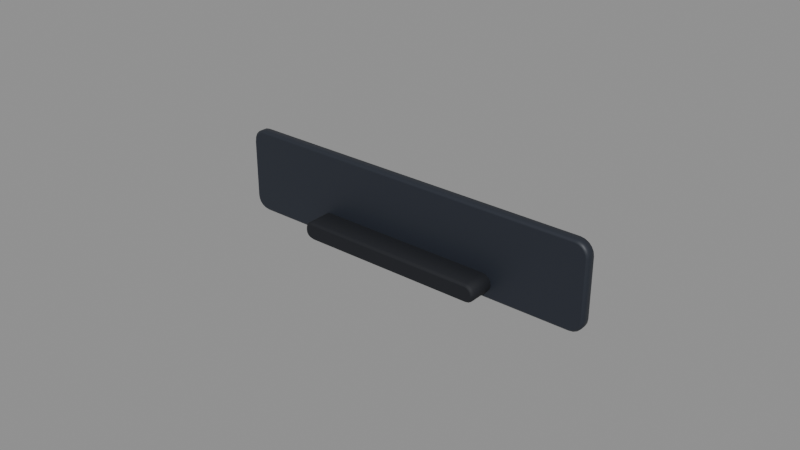# Source: Plate_ModePlaque.blend  (saved by Blender 5.3.31; exported with 4.5.12 LTS)
import bpy
from mathutils import Matrix  # noqa: F401  (used for matrix-valued properties, if any)

bpy.ops.wm.read_factory_settings(use_empty=True)
scene = bpy.context.scene
scene.name = 'Scene'

# ---- materials (node trees are filled in below, after node groups)
mat_mat_ds_platerim = bpy.data.materials.new('Mat_DS_PlateRim')
mat_mat_ds_plate = bpy.data.materials.new('Mat_DS_Plate')
mat_mat_ds_housinginner = bpy.data.materials.new('Mat_DS_HousingInner')
mat_mat_ds_accentamber = bpy.data.materials.new('Mat_DS_AccentAmber')

# ---- material node trees
mat_mat_ds_platerim.use_nodes = True; mat_mat_ds_platerim.node_tree.nodes.clear()
_N = mat_mat_ds_platerim.node_tree.nodes; _L = mat_mat_ds_platerim.node_tree.links
n0 = _N.new('ShaderNodeBsdfPrincipled'); n0.name = 'Principled BSDF'; n0.location = (-200, 100)
n0.inputs[0].default_value = (0.0185, 0.02315, 0.03434, 1.0)
n0.inputs[1].default_value = 0.1
n0.inputs[2].default_value = 0.52
n0.inputs[10].default_value = 0.005
n0.inputs[27].default_value = (0.0185, 0.02315, 0.03434, 1.0)
n1 = _N.new('ShaderNodeOutputMaterial'); n1.name = 'Material Output'; n1.location = (200, 100)
_L.new(n0.outputs[0], n1.inputs[0])
n1.is_active_output = True
mat_mat_ds_plate.use_nodes = True; mat_mat_ds_plate.node_tree.nodes.clear()
_N = mat_mat_ds_plate.node_tree.nodes; _L = mat_mat_ds_plate.node_tree.links
n0 = _N.new('ShaderNodeBsdfPrincipled'); n0.name = 'Principled BSDF'; n0.location = (-200, 100)
n0.inputs[0].default_value = (0.01096, 0.0137, 0.02029, 1.0)
n0.inputs[1].default_value = 0.05
n0.inputs[2].default_value = 0.62
n0.inputs[10].default_value = 0.005
n0.inputs[27].default_value = (0.01096, 0.0137, 0.02029, 1.0)
n1 = _N.new('ShaderNodeOutputMaterial'); n1.name = 'Material Output'; n1.location = (200, 100)
_L.new(n0.outputs[0], n1.inputs[0])
n1.is_active_output = True
mat_mat_ds_housinginner.use_nodes = True; mat_mat_ds_housinginner.node_tree.nodes.clear()
_N = mat_mat_ds_housinginner.node_tree.nodes; _L = mat_mat_ds_housinginner.node_tree.links
n0 = _N.new('ShaderNodeBsdfPrincipled'); n0.name = 'Principled BSDF'; n0.location = (-200, 100)
n0.inputs[0].default_value = (0.006995, 0.008568, 0.01298, 1.0)
n0.inputs[1].default_value = 0.05
n0.inputs[2].default_value = 0.75
n0.inputs[10].default_value = 0.005
n0.inputs[27].default_value = (0.006995, 0.008568, 0.01298, 1.0)
n1 = _N.new('ShaderNodeOutputMaterial'); n1.name = 'Material Output'; n1.location = (200, 100)
_L.new(n0.outputs[0], n1.inputs[0])
n1.is_active_output = True
mat_mat_ds_accentamber.use_nodes = True; mat_mat_ds_accentamber.node_tree.nodes.clear()
_N = mat_mat_ds_accentamber.node_tree.nodes; _L = mat_mat_ds_accentamber.node_tree.links
n0 = _N.new('ShaderNodeBsdfPrincipled'); n0.name = 'Principled BSDF'; n0.location = (-200, 100)
n0.inputs[0].default_value = (0.7454, 0.3515, 0.02956, 1.0)
n0.inputs[2].default_value = 0.45
n0.inputs[10].default_value = 0.005
n0.inputs[27].default_value = (0.7454, 0.3515, 0.02956, 1.0)
n1 = _N.new('ShaderNodeOutputMaterial'); n1.name = 'Material Output'; n1.location = (200, 100)
_L.new(n0.outputs[0], n1.inputs[0])
n1.is_active_output = True

# ---- meshes
me_modeplaque_rim_mesh = bpy.data.meshes.new('ModePlaque_Rim_Mesh')
me_modeplaque_rim_mesh.from_pydata([(0.06124, -0.0018, 0.0095), (0.06106, -0.0018, 0.01066), (0.06053, -0.0018, 0.0117), (0.0597, -0.0018, 0.01253), (0.05866, -0.0018, 0.01306), (0.0575, -0.0018, 0.01324), (-0.0575, -0.0018, 0.01324), (-0.05866, -0.0018, 0.01306), (-0.0597, -0.0018, 0.01253), (-0.06053, -0.0018, 0.0117), (-0.06106, -0.0018, 0.01066), (-0.06124, -0.0018, 0.0095), (-0.06124, -0.0018, -0.0095), (-0.06106, -0.0018, -0.01066), (-0.06053, -0.0018, -0.0117), (-0.0597, -0.0018, -0.01253), (-0.05866, -0.0018, -0.01306), (-0.0575, -0.0018, -0.01324), (0.0575, -0.0018, -0.01324), (0.05866, -0.0018, -0.01306), (0.0597, -0.0018, -0.01253), (0.06053, -0.0018, -0.0117), (0.06106, -0.0018, -0.01066), (0.06124, -0.0018, -0.0095), (0.062, -0.001044, 0.0095), (0.06178, -0.001044, 0.01089), (0.06114, -0.001044, 0.01215), (0.06015, -0.001044, 0.01314), (0.05889, -0.001044, 0.01378), (0.0575, -0.001044, 0.014), (-0.0575, -0.001044, 0.014), (-0.05889, -0.001044, 0.01378), (-0.06015, -0.001044, 0.01314), (-0.06114, -0.001044, 0.01215), (-0.06178, -0.001044, 0.01089), (-0.062, -0.001044, 0.0095), (-0.062, -0.001044, -0.0095), (-0.06178, -0.001044, -0.01089), (-0.06114, -0.001044, -0.01215), (-0.06015, -0.001044, -0.01314), (-0.05889, -0.001044, -0.01378), (-0.0575, -0.001044, -0.014), (0.0575, -0.001044, -0.014), (0.05889, -0.001044, -0.01378), (0.06015, -0.001044, -0.01314), (0.06114, -0.001044, -0.01215), (0.06178, -0.001044, -0.01089), (0.062, -0.001044, -0.0095), (0.062, 0.001044, 0.0095), (0.06178, 0.001044, 0.01089), (0.06114, 0.001044, 0.01215), (0.06015, 0.001044, 0.01314), (0.05889, 0.001044, 0.01378), (0.0575, 0.001044, 0.014), (-0.0575, 0.001044, 0.014), (-0.05889, 0.001044, 0.01378), (-0.06015, 0.001044, 0.01314), (-0.06114, 0.001044, 0.01215), (-0.06178, 0.001044, 0.01089), (-0.062, 0.001044, 0.0095), (-0.062, 0.001044, -0.0095), (-0.06178, 0.001044, -0.01089), (-0.06114, 0.001044, -0.01215), (-0.06015, 0.001044, -0.01314), (-0.05889, 0.001044, -0.01378), (-0.0575, 0.001044, -0.014), (0.0575, 0.001044, -0.014), (0.05889, 0.001044, -0.01378), (0.06015, 0.001044, -0.01314), (0.06114, 0.001044, -0.01215), (0.06178, 0.001044, -0.01089), (0.062, 0.001044, -0.0095), (0.06124, 0.0018, 0.0095), (0.06106, 0.0018, 0.01066), (0.06053, 0.0018, 0.0117), (0.0597, 0.0018, 0.01253), (0.05866, 0.0018, 0.01306), (0.0575, 0.0018, 0.01324), (-0.0575, 0.0018, 0.01324), (-0.05866, 0.0018, 0.01306), (-0.0597, 0.0018, 0.01253), (-0.06053, 0.0018, 0.0117), (-0.06106, 0.0018, 0.01066), (-0.06124, 0.0018, 0.0095), (-0.06124, 0.0018, -0.0095), (-0.06106, 0.0018, -0.01066), (-0.06053, 0.0018, -0.0117), (-0.0597, 0.0018, -0.01253), (-0.05866, 0.0018, -0.01306), (-0.0575, 0.0018, -0.01324), (0.0575, 0.0018, -0.01324), (0.05866, 0.0018, -0.01306), (0.0597, 0.0018, -0.01253), (0.06053, 0.0018, -0.0117), (0.06106, 0.0018, -0.01066), (0.06124, 0.0018, -0.0095)], [], [(0, 24, 25, 1), (1, 25, 26, 2), (2, 26, 27, 3), (3, 27, 28, 4), (4, 28, 29, 5), (5, 29, 30, 6), (6, 30, 31, 7), (7, 31, 32, 8), (8, 32, 33, 9), (9, 33, 34, 10), (10, 34, 35, 11), (11, 35, 36, 12), (12, 36, 37, 13), (13, 37, 38, 14), (14, 38, 39, 15), (15, 39, 40, 16), (16, 40, 41, 17), (17, 41, 42, 18), (18, 42, 43, 19), (19, 43, 44, 20), (20, 44, 45, 21), (21, 45, 46, 22), (22, 46, 47, 23), (23, 47, 24, 0), (24, 48, 49, 25), (25, 49, 50, 26), (26, 50, 51, 27), (27, 51, 52, 28), (28, 52, 53, 29), (29, 53, 54, 30), (30, 54, 55, 31), (31, 55, 56, 32), (32, 56, 57, 33), (33, 57, 58, 34), (34, 58, 59, 35), (35, 59, 60, 36), (36, 60, 61, 37), (37, 61, 62, 38), (38, 62, 63, 39), (39, 63, 64, 40), (40, 64, 65, 41), (41, 65, 66, 42), (42, 66, 67, 43), (43, 67, 68, 44), (44, 68, 69, 45), (45, 69, 70, 46), (46, 70, 71, 47), (47, 71, 48, 24), (48, 72, 73, 49), (49, 73, 74, 50), (50, 74, 75, 51), (51, 75, 76, 52), (52, 76, 77, 53), (53, 77, 78, 54), (54, 78, 79, 55), (55, 79, 80, 56), (56, 80, 81, 57), (57, 81, 82, 58), (58, 82, 83, 59), (59, 83, 84, 60), (60, 84, 85, 61), (61, 85, 86, 62), (62, 86, 87, 63), (63, 87, 88, 64), (64, 88, 89, 65), (65, 89, 90, 66), (66, 90, 91, 67), (67, 91, 92, 68), (68, 92, 93, 69), (69, 93, 94, 70), (70, 94, 95, 71), (71, 95, 72, 48), (23, 0, 1, 2, 3, 4, 5, 6, 7, 8, 9, 10, 11, 12, 13, 14, 15, 16, 17, 18, 19, 20, 21, 22), (72, 95, 94, 93, 92, 91, 90, 89, 88, 87, 86, 85, 84, 83, 82, 81, 80, 79, 78, 77, 76, 75, 74, 73)])
me_modeplaque_rim_mesh.polygons.foreach_set('use_smooth', [1, 1, 1, 1, 1, 1, 1, 1, 1, 1, 1, 1, 1, 1, 1, 1, 1, 1, 1, 1, 1, 1, 1, 1, 1, 1, 1, 1, 1, 1, 1, 1, 1, 1, 1, 1, 1, 1, 1, 1, 1, 1, 1, 1, 1, 1, 1, 1, 1, 1, 1, 1, 1, 1, 1, 1, 1, 1, 1, 1, 1, 1, 1, 1, 1, 1, 1, 1, 1, 1, 1, 1, 0, 0])
me_modeplaque_rim_mesh.materials.append(mat_mat_ds_platerim)
me_modeplaque_rim_mesh.update()
me_modeplaque_plate_mesh = bpy.data.meshes.new('ModePlaque_Plate_Mesh')
me_modeplaque_plate_mesh.from_pydata([(0.0595, -0.0012, 0.008), (0.05933, -0.0012, 0.009082), (0.05883, -0.0012, 0.01006), (0.05806, -0.0012, 0.01083), (0.05708, -0.0012, 0.01133), (0.056, -0.0012, 0.0115), (-0.056, -0.0012, 0.0115), (-0.05708, -0.0012, 0.01133), (-0.05806, -0.0012, 0.01083), (-0.05883, -0.0012, 0.01006), (-0.05933, -0.0012, 0.009082), (-0.0595, -0.0012, 0.008), (-0.0595, -0.0012, -0.008), (-0.05933, -0.0012, -0.009082), (-0.05883, -0.0012, -0.01006), (-0.05806, -0.0012, -0.01083), (-0.05708, -0.0012, -0.01133), (-0.056, -0.0012, -0.0115), (0.056, -0.0012, -0.0115), (0.05708, -0.0012, -0.01133), (0.05806, -0.0012, -0.01083), (0.05883, -0.0012, -0.01006), (0.05933, -0.0012, -0.009082), (0.0595, -0.0012, -0.008), (0.06, -0.0007, 0.008), (0.0598, -0.0007, 0.009236), (0.05924, -0.0007, 0.01035), (0.05835, -0.0007, 0.01124), (0.05724, -0.0007, 0.0118), (0.056, -0.0007, 0.012), (-0.056, -0.0007, 0.012), (-0.05724, -0.0007, 0.0118), (-0.05835, -0.0007, 0.01124), (-0.05924, -0.0007, 0.01035), (-0.0598, -0.0007, 0.009236), (-0.06, -0.0007, 0.008), (-0.06, -0.0007, -0.008), (-0.0598, -0.0007, -0.009236), (-0.05924, -0.0007, -0.01035), (-0.05835, -0.0007, -0.01124), (-0.05724, -0.0007, -0.0118), (-0.056, -0.0007, -0.012), (0.056, -0.0007, -0.012), (0.05724, -0.0007, -0.0118), (0.05835, -0.0007, -0.01124), (0.05924, -0.0007, -0.01035), (0.0598, -0.0007, -0.009236), (0.06, -0.0007, -0.008), (0.06, 0.0007, 0.008), (0.0598, 0.0007, 0.009236), (0.05924, 0.0007, 0.01035), (0.05835, 0.0007, 0.01124), (0.05724, 0.0007, 0.0118), (0.056, 0.0007, 0.012), (-0.056, 0.0007, 0.012), (-0.05724, 0.0007, 0.0118), (-0.05835, 0.0007, 0.01124), (-0.05924, 0.0007, 0.01035), (-0.0598, 0.0007, 0.009236), (-0.06, 0.0007, 0.008), (-0.06, 0.0007, -0.008), (-0.0598, 0.0007, -0.009236), (-0.05924, 0.0007, -0.01035), (-0.05835, 0.0007, -0.01124), (-0.05724, 0.0007, -0.0118), (-0.056, 0.0007, -0.012), (0.056, 0.0007, -0.012), (0.05724, 0.0007, -0.0118), (0.05835, 0.0007, -0.01124), (0.05924, 0.0007, -0.01035), (0.0598, 0.0007, -0.009236), (0.06, 0.0007, -0.008), (0.0595, 0.0012, 0.008), (0.05933, 0.0012, 0.009082), (0.05883, 0.0012, 0.01006), (0.05806, 0.0012, 0.01083), (0.05708, 0.0012, 0.01133), (0.056, 0.0012, 0.0115), (-0.056, 0.0012, 0.0115), (-0.05708, 0.0012, 0.01133), (-0.05806, 0.0012, 0.01083), (-0.05883, 0.0012, 0.01006), (-0.05933, 0.0012, 0.009082), (-0.0595, 0.0012, 0.008), (-0.0595, 0.0012, -0.008), (-0.05933, 0.0012, -0.009082), (-0.05883, 0.0012, -0.01006), (-0.05806, 0.0012, -0.01083), (-0.05708, 0.0012, -0.01133), (-0.056, 0.0012, -0.0115), (0.056, 0.0012, -0.0115), (0.05708, 0.0012, -0.01133), (0.05806, 0.0012, -0.01083), (0.05883, 0.0012, -0.01006), (0.05933, 0.0012, -0.009082), (0.0595, 0.0012, -0.008)], [], [(0, 24, 25, 1), (1, 25, 26, 2), (2, 26, 27, 3), (3, 27, 28, 4), (4, 28, 29, 5), (5, 29, 30, 6), (6, 30, 31, 7), (7, 31, 32, 8), (8, 32, 33, 9), (9, 33, 34, 10), (10, 34, 35, 11), (11, 35, 36, 12), (12, 36, 37, 13), (13, 37, 38, 14), (14, 38, 39, 15), (15, 39, 40, 16), (16, 40, 41, 17), (17, 41, 42, 18), (18, 42, 43, 19), (19, 43, 44, 20), (20, 44, 45, 21), (21, 45, 46, 22), (22, 46, 47, 23), (23, 47, 24, 0), (24, 48, 49, 25), (25, 49, 50, 26), (26, 50, 51, 27), (27, 51, 52, 28), (28, 52, 53, 29), (29, 53, 54, 30), (30, 54, 55, 31), (31, 55, 56, 32), (32, 56, 57, 33), (33, 57, 58, 34), (34, 58, 59, 35), (35, 59, 60, 36), (36, 60, 61, 37), (37, 61, 62, 38), (38, 62, 63, 39), (39, 63, 64, 40), (40, 64, 65, 41), (41, 65, 66, 42), (42, 66, 67, 43), (43, 67, 68, 44), (44, 68, 69, 45), (45, 69, 70, 46), (46, 70, 71, 47), (47, 71, 48, 24), (48, 72, 73, 49), (49, 73, 74, 50), (50, 74, 75, 51), (51, 75, 76, 52), (52, 76, 77, 53), (53, 77, 78, 54), (54, 78, 79, 55), (55, 79, 80, 56), (56, 80, 81, 57), (57, 81, 82, 58), (58, 82, 83, 59), (59, 83, 84, 60), (60, 84, 85, 61), (61, 85, 86, 62), (62, 86, 87, 63), (63, 87, 88, 64), (64, 88, 89, 65), (65, 89, 90, 66), (66, 90, 91, 67), (67, 91, 92, 68), (68, 92, 93, 69), (69, 93, 94, 70), (70, 94, 95, 71), (71, 95, 72, 48), (23, 0, 1, 2, 3, 4, 5, 6, 7, 8, 9, 10, 11, 12, 13, 14, 15, 16, 17, 18, 19, 20, 21, 22), (72, 95, 94, 93, 92, 91, 90, 89, 88, 87, 86, 85, 84, 83, 82, 81, 80, 79, 78, 77, 76, 75, 74, 73)])
me_modeplaque_plate_mesh.polygons.foreach_set('use_smooth', [1, 1, 1, 1, 1, 1, 1, 1, 1, 1, 1, 1, 1, 1, 1, 1, 1, 1, 1, 1, 1, 1, 1, 1, 1, 1, 1, 1, 1, 1, 1, 1, 1, 1, 1, 1, 1, 1, 1, 1, 1, 1, 1, 1, 1, 1, 1, 1, 1, 1, 1, 1, 1, 1, 1, 1, 1, 1, 1, 1, 1, 1, 1, 1, 1, 1, 1, 1, 1, 1, 1, 1, 0, 0])
me_modeplaque_plate_mesh.materials.append(mat_mat_ds_plate)
me_modeplaque_plate_mesh.update()
me_modeplaque_foot_mesh = bpy.data.meshes.new('ModePlaque_Foot_Mesh')
me_modeplaque_foot_mesh.from_pydata([(0.0312, -0.006, 4.4e-05), (0.03104, -0.006, 0.0008691), (0.03057, -0.006, 0.001569), (0.02987, -0.006, 0.002036), (0.02904, -0.006, 0.0022), (-0.02904, -0.006, 0.0022), (-0.02987, -0.006, 0.002036), (-0.03057, -0.006, 0.001569), (-0.03104, -0.006, 0.0008691), (-0.0312, -0.006, 4.4e-05), (-0.0312, -0.006, -4.4e-05), (-0.03104, -0.006, -0.0008691), (-0.03057, -0.006, -0.001569), (-0.02987, -0.006, -0.002036), (-0.02904, -0.006, -0.0022), (0.02904, -0.006, -0.0022), (0.02987, -0.006, -0.002036), (0.03057, -0.006, -0.001569), (0.03104, -0.006, -0.0008691), (0.0312, -0.006, -4.4e-05), (0.032, -0.0052, 6e-05), (0.03178, -0.0052, 0.001185), (0.03114, -0.0052, 0.002139), (0.03019, -0.0052, 0.002776), (0.02906, -0.0052, 0.003), (-0.02906, -0.0052, 0.003), (-0.03019, -0.0052, 0.002776), (-0.03114, -0.0052, 0.002139), (-0.03178, -0.0052, 0.001185), (-0.032, -0.0052, 6e-05), (-0.032, -0.0052, -6e-05), (-0.03178, -0.0052, -0.001185), (-0.03114, -0.0052, -0.002139), (-0.03019, -0.0052, -0.002776), (-0.02906, -0.0052, -0.003), (0.02906, -0.0052, -0.003), (0.03019, -0.0052, -0.002776), (0.03114, -0.0052, -0.002139), (0.03178, -0.0052, -0.001185), (0.032, -0.0052, -6e-05), (0.032, 0.0052, 6e-05), (0.03178, 0.0052, 0.001185), (0.03114, 0.0052, 0.002139), (0.03019, 0.0052, 0.002776), (0.02906, 0.0052, 0.003), (-0.02906, 0.0052, 0.003), (-0.03019, 0.0052, 0.002776), (-0.03114, 0.0052, 0.002139), (-0.03178, 0.0052, 0.001185), (-0.032, 0.0052, 6e-05), (-0.032, 0.0052, -6e-05), (-0.03178, 0.0052, -0.001185), (-0.03114, 0.0052, -0.002139), (-0.03019, 0.0052, -0.002776), (-0.02906, 0.0052, -0.003), (0.02906, 0.0052, -0.003), (0.03019, 0.0052, -0.002776), (0.03114, 0.0052, -0.002139), (0.03178, 0.0052, -0.001185), (0.032, 0.0052, -6e-05), (0.0312, 0.006, 4.4e-05), (0.03104, 0.006, 0.0008691), (0.03057, 0.006, 0.001569), (0.02987, 0.006, 0.002036), (0.02904, 0.006, 0.0022), (-0.02904, 0.006, 0.0022), (-0.02987, 0.006, 0.002036), (-0.03057, 0.006, 0.001569), (-0.03104, 0.006, 0.0008691), (-0.0312, 0.006, 4.4e-05), (-0.0312, 0.006, -4.4e-05), (-0.03104, 0.006, -0.0008691), (-0.03057, 0.006, -0.001569), (-0.02987, 0.006, -0.002036), (-0.02904, 0.006, -0.0022), (0.02904, 0.006, -0.0022), (0.02987, 0.006, -0.002036), (0.03057, 0.006, -0.001569), (0.03104, 0.006, -0.0008691), (0.0312, 0.006, -4.4e-05)], [], [(0, 20, 21, 1), (1, 21, 22, 2), (2, 22, 23, 3), (3, 23, 24, 4), (4, 24, 25, 5), (5, 25, 26, 6), (6, 26, 27, 7), (7, 27, 28, 8), (8, 28, 29, 9), (9, 29, 30, 10), (10, 30, 31, 11), (11, 31, 32, 12), (12, 32, 33, 13), (13, 33, 34, 14), (14, 34, 35, 15), (15, 35, 36, 16), (16, 36, 37, 17), (17, 37, 38, 18), (18, 38, 39, 19), (19, 39, 20, 0), (20, 40, 41, 21), (21, 41, 42, 22), (22, 42, 43, 23), (23, 43, 44, 24), (24, 44, 45, 25), (25, 45, 46, 26), (26, 46, 47, 27), (27, 47, 48, 28), (28, 48, 49, 29), (29, 49, 50, 30), (30, 50, 51, 31), (31, 51, 52, 32), (32, 52, 53, 33), (33, 53, 54, 34), (34, 54, 55, 35), (35, 55, 56, 36), (36, 56, 57, 37), (37, 57, 58, 38), (38, 58, 59, 39), (39, 59, 40, 20), (40, 60, 61, 41), (41, 61, 62, 42), (42, 62, 63, 43), (43, 63, 64, 44), (44, 64, 65, 45), (45, 65, 66, 46), (46, 66, 67, 47), (47, 67, 68, 48), (48, 68, 69, 49), (49, 69, 70, 50), (50, 70, 71, 51), (51, 71, 72, 52), (52, 72, 73, 53), (53, 73, 74, 54), (54, 74, 75, 55), (55, 75, 76, 56), (56, 76, 77, 57), (57, 77, 78, 58), (58, 78, 79, 59), (59, 79, 60, 40), (19, 0, 1, 2, 3, 4, 5, 6, 7, 8, 9, 10, 11, 12, 13, 14, 15, 16, 17, 18), (60, 79, 78, 77, 76, 75, 74, 73, 72, 71, 70, 69, 68, 67, 66, 65, 64, 63, 62, 61)])
me_modeplaque_foot_mesh.polygons.foreach_set('use_smooth', [1, 1, 1, 1, 1, 1, 1, 1, 1, 1, 1, 1, 1, 1, 1, 1, 1, 1, 1, 1, 1, 1, 1, 1, 1, 1, 1, 1, 1, 1, 1, 1, 1, 1, 1, 1, 1, 1, 1, 1, 1, 1, 1, 1, 1, 1, 1, 1, 1, 1, 1, 1, 1, 1, 1, 1, 1, 1, 1, 1, 0, 0])
me_modeplaque_foot_mesh.materials.append(mat_mat_ds_housinginner)
me_modeplaque_foot_mesh.update()
me_modestrip_mesh = bpy.data.meshes.new('ModeStrip_Mesh')
me_modestrip_mesh.from_pydata([(0.0026, -0.001, 0.008), (0.002478, -0.001, 0.008612), (0.002131, -0.001, 0.009131), (0.001612, -0.001, 0.009478), (0.001, -0.001, 0.0096), (-0.001, -0.001, 0.0096), (-0.001612, -0.001, 0.009478), (-0.002131, -0.001, 0.009131), (-0.002478, -0.001, 0.008612), (-0.0026, -0.001, 0.008), (-0.0026, -0.001, -0.008), (-0.002478, -0.001, -0.008612), (-0.002131, -0.001, -0.009131), (-0.001612, -0.001, -0.009478), (-0.001, -0.001, -0.0096), (0.001, -0.001, -0.0096), (0.001612, -0.001, -0.009478), (0.002131, -0.001, -0.009131), (0.002478, -0.001, -0.008612), (0.0026, -0.001, -0.008), (0.003, -0.0006, 0.008), (0.002848, -0.0006, 0.008765), (0.002414, -0.0006, 0.009414), (0.001765, -0.0006, 0.009848), (0.001, -0.0006, 0.01), (-0.001, -0.0006, 0.01), (-0.001765, -0.0006, 0.009848), (-0.002414, -0.0006, 0.009414), (-0.002848, -0.0006, 0.008765), (-0.003, -0.0006, 0.008), (-0.003, -0.0006, -0.008), (-0.002848, -0.0006, -0.008765), (-0.002414, -0.0006, -0.009414), (-0.001765, -0.0006, -0.009848), (-0.001, -0.0006, -0.01), (0.001, -0.0006, -0.01), (0.001765, -0.0006, -0.009848), (0.002414, -0.0006, -0.009414), (0.002848, -0.0006, -0.008765), (0.003, -0.0006, -0.008), (0.003, 0.0006, 0.008), (0.002848, 0.0006, 0.008765), (0.002414, 0.0006, 0.009414), (0.001765, 0.0006, 0.009848), (0.001, 0.0006, 0.01), (-0.001, 0.0006, 0.01), (-0.001765, 0.0006, 0.009848), (-0.002414, 0.0006, 0.009414), (-0.002848, 0.0006, 0.008765), (-0.003, 0.0006, 0.008), (-0.003, 0.0006, -0.008), (-0.002848, 0.0006, -0.008765), (-0.002414, 0.0006, -0.009414), (-0.001765, 0.0006, -0.009848), (-0.001, 0.0006, -0.01), (0.001, 0.0006, -0.01), (0.001765, 0.0006, -0.009848), (0.002414, 0.0006, -0.009414), (0.002848, 0.0006, -0.008765), (0.003, 0.0006, -0.008), (0.0026, 0.001, 0.008), (0.002478, 0.001, 0.008612), (0.002131, 0.001, 0.009131), (0.001612, 0.001, 0.009478), (0.001, 0.001, 0.0096), (-0.001, 0.001, 0.0096), (-0.001612, 0.001, 0.009478), (-0.002131, 0.001, 0.009131), (-0.002478, 0.001, 0.008612), (-0.0026, 0.001, 0.008), (-0.0026, 0.001, -0.008), (-0.002478, 0.001, -0.008612), (-0.002131, 0.001, -0.009131), (-0.001612, 0.001, -0.009478), (-0.001, 0.001, -0.0096), (0.001, 0.001, -0.0096), (0.001612, 0.001, -0.009478), (0.002131, 0.001, -0.009131), (0.002478, 0.001, -0.008612), (0.0026, 0.001, -0.008)], [], [(0, 20, 21, 1), (1, 21, 22, 2), (2, 22, 23, 3), (3, 23, 24, 4), (4, 24, 25, 5), (5, 25, 26, 6), (6, 26, 27, 7), (7, 27, 28, 8), (8, 28, 29, 9), (9, 29, 30, 10), (10, 30, 31, 11), (11, 31, 32, 12), (12, 32, 33, 13), (13, 33, 34, 14), (14, 34, 35, 15), (15, 35, 36, 16), (16, 36, 37, 17), (17, 37, 38, 18), (18, 38, 39, 19), (19, 39, 20, 0), (20, 40, 41, 21), (21, 41, 42, 22), (22, 42, 43, 23), (23, 43, 44, 24), (24, 44, 45, 25), (25, 45, 46, 26), (26, 46, 47, 27), (27, 47, 48, 28), (28, 48, 49, 29), (29, 49, 50, 30), (30, 50, 51, 31), (31, 51, 52, 32), (32, 52, 53, 33), (33, 53, 54, 34), (34, 54, 55, 35), (35, 55, 56, 36), (36, 56, 57, 37), (37, 57, 58, 38), (38, 58, 59, 39), (39, 59, 40, 20), (40, 60, 61, 41), (41, 61, 62, 42), (42, 62, 63, 43), (43, 63, 64, 44), (44, 64, 65, 45), (45, 65, 66, 46), (46, 66, 67, 47), (47, 67, 68, 48), (48, 68, 69, 49), (49, 69, 70, 50), (50, 70, 71, 51), (51, 71, 72, 52), (52, 72, 73, 53), (53, 73, 74, 54), (54, 74, 75, 55), (55, 75, 76, 56), (56, 76, 77, 57), (57, 77, 78, 58), (58, 78, 79, 59), (59, 79, 60, 40), (19, 0, 1, 2, 3, 4, 5, 6, 7, 8, 9, 10, 11, 12, 13, 14, 15, 16, 17, 18), (60, 79, 78, 77, 76, 75, 74, 73, 72, 71, 70, 69, 68, 67, 66, 65, 64, 63, 62, 61)])
me_modestrip_mesh.polygons.foreach_set('use_smooth', [1, 1, 1, 1, 1, 1, 1, 1, 1, 1, 1, 1, 1, 1, 1, 1, 1, 1, 1, 1, 1, 1, 1, 1, 1, 1, 1, 1, 1, 1, 1, 1, 1, 1, 1, 1, 1, 1, 1, 1, 1, 1, 1, 1, 1, 1, 1, 1, 1, 1, 1, 1, 1, 1, 1, 1, 1, 1, 1, 1, 0, 0])
me_modestrip_mesh.materials.append(mat_mat_ds_accentamber)
me_modestrip_mesh.update()

# ---- objects
ob_plate_modeplaque = bpy.data.objects.new('Plate_ModePlaque', None)
ob_modeplaque_platerim = bpy.data.objects.new('ModePlaque_PlateRim', me_modeplaque_rim_mesh)
ob_modeplaque_plate = bpy.data.objects.new('ModePlaque_Plate', me_modeplaque_plate_mesh)
ob_modeplaque_housinginner = bpy.data.objects.new('ModePlaque_HousingInner', me_modeplaque_foot_mesh)
ob_modestrip = bpy.data.objects.new('ModeStrip', me_modestrip_mesh)
ob_anchor_mode = bpy.data.objects.new('Anchor_Mode', None)
ob_anchor_status = bpy.data.objects.new('Anchor_Status', None)

# ---- transforms, parenting, visibility, modifiers, constraints
ob_plate_modeplaque.location = (0.0, 0.0, 0.0)
ob_modeplaque_platerim.parent = ob_plate_modeplaque
ob_modeplaque_platerim.location = (0.0, -0.0026, 0.0)
ob_modeplaque_plate.parent = ob_plate_modeplaque
ob_modeplaque_plate.location = (0.0, -0.0012, 0.0)
ob_modeplaque_housinginner.parent = ob_plate_modeplaque
ob_modeplaque_housinginner.location = (0.0, -0.007, -0.009)
ob_modestrip.parent = ob_plate_modeplaque
ob_modestrip.location = (0.054, 0.0006, 0.0)
ob_anchor_mode.parent = ob_plate_modeplaque
ob_anchor_mode.location = (-0.003, 0.0014, 0.005)
ob_anchor_mode.empty_display_size = 0.012
ob_anchor_status.parent = ob_plate_modeplaque
ob_anchor_status.location = (-0.003, 0.0014, -0.006)
ob_anchor_status.empty_display_size = 0.012

# ---- collection membership
scene.collection.objects.link(ob_plate_modeplaque)
scene.collection.objects.link(ob_modeplaque_platerim)
scene.collection.objects.link(ob_modeplaque_plate)
scene.collection.objects.link(ob_modeplaque_housinginner)
scene.collection.objects.link(ob_modestrip)
scene.collection.objects.link(ob_anchor_mode)
scene.collection.objects.link(ob_anchor_status)

# ---- scene / render settings (as saved in the file)
scene.frame_start = 1; scene.frame_end = 250; scene.frame_set(1)
scene.render.engine = 'BLENDER_EEVEE_NEXT'
scene.render.bake_bias = 0.0
scene.render.bake_samples = 0
scene.render.compositor_device = 'GPU'
scene.eevee.use_volume_custom_range = False
scene.eevee.fast_gi_thickness_near = 0.1
scene.eevee.fast_gi_thickness_far = 0.0
scene.eevee.ray_tracing_options.screen_trace_thickness = 0.1
bpy.context.view_layer.update()

# ---- added for rendering (the .blend has no active camera and no usable light): camera, sun + grey world if the file has none
cam_auto = bpy.data.cameras.new('AutoCamera')
cam_auto.lens = 50.0
cam_auto.sensor_width = 36.0
cam_auto.clip_end = 1000.0
ob_auto_camera = bpy.data.objects.new('AutoCamera', cam_auto)
scene.collection.objects.link(ob_auto_camera)
ob_auto_camera.location = (0.185045, -0.227754, 0.148036)
ob_auto_camera.rotation_euler = (1.09748, -7.21219e-08, 0.694738)
scene.camera = ob_auto_camera
light_auto_sun = bpy.data.lights.new('AutoSun', 'SUN')
light_auto_sun.energy = 3.0
light_auto_sun.angle = 0.0523599
ob_auto_sun = bpy.data.objects.new('AutoSun', light_auto_sun)
scene.collection.objects.link(ob_auto_sun)
ob_auto_sun.rotation_euler = (0.872665, 0.174533, 0.523599)
if scene.world is None:
    world_auto = bpy.data.worlds.new('AutoWorld')
    world_auto.color = (0.3, 0.3, 0.3)
    scene.world = world_auto
bpy.context.view_layer.update()
